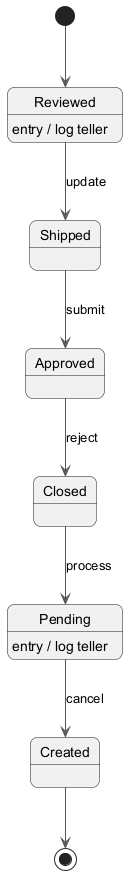

The diagram above was rendered by PlantUML. Its source (embedded in the PNG):
@startuml
skinparam backgroundColor #FFFFFF
skinparam roundCorner 15
skinparam ArrowColor #555555
[*] --> Reviewed
Reviewed --> Shipped : update
Reviewed : entry / log teller
Shipped --> Approved : submit
Approved --> Closed : reject
Closed --> Pending : process
Pending --> Created : cancel
Pending : entry / log teller
Created --> [*]
@enduml